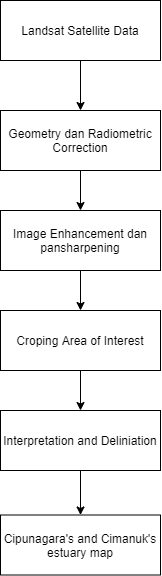

The diagram above was exported from draw.io. Its source (the exported page's mxGraphModel, read from the mxfile embedded in the PNG):
<mxGraphModel dx="1240" dy="661" grid="1" gridSize="10" guides="1" tooltips="1" connect="1" arrows="1" fold="1" page="1" pageScale="1" pageWidth="827" pageHeight="1169" math="0" shadow="0">
  <root>
    <mxCell id="WIyWlLk6GJQsqaUBKTNV-0" />
    <mxCell id="WIyWlLk6GJQsqaUBKTNV-1" parent="WIyWlLk6GJQsqaUBKTNV-0" />
    <mxCell id="wYMD-PBK1TFRiMNUAvpi-7" style="edgeStyle=orthogonalEdgeStyle;rounded=0;orthogonalLoop=1;jettySize=auto;html=1;exitX=0.5;exitY=1;exitDx=0;exitDy=0;" edge="1" parent="WIyWlLk6GJQsqaUBKTNV-1" source="wYMD-PBK1TFRiMNUAvpi-0" target="wYMD-PBK1TFRiMNUAvpi-1">
      <mxGeometry relative="1" as="geometry" />
    </mxCell>
    <mxCell id="wYMD-PBK1TFRiMNUAvpi-0" value="Landsat Satellite Data" style="rounded=0;whiteSpace=wrap;html=1;" vertex="1" parent="WIyWlLk6GJQsqaUBKTNV-1">
      <mxGeometry x="110" y="40" width="160" height="60" as="geometry" />
    </mxCell>
    <mxCell id="wYMD-PBK1TFRiMNUAvpi-9" style="edgeStyle=orthogonalEdgeStyle;rounded=0;orthogonalLoop=1;jettySize=auto;html=1;exitX=0.5;exitY=1;exitDx=0;exitDy=0;entryX=0.5;entryY=0;entryDx=0;entryDy=0;" edge="1" parent="WIyWlLk6GJQsqaUBKTNV-1" source="wYMD-PBK1TFRiMNUAvpi-1" target="wYMD-PBK1TFRiMNUAvpi-2">
      <mxGeometry relative="1" as="geometry" />
    </mxCell>
    <mxCell id="wYMD-PBK1TFRiMNUAvpi-1" value="Geometry dan Radiometric Correction" style="rounded=0;whiteSpace=wrap;html=1;" vertex="1" parent="WIyWlLk6GJQsqaUBKTNV-1">
      <mxGeometry x="110" y="150" width="160" height="60" as="geometry" />
    </mxCell>
    <mxCell id="wYMD-PBK1TFRiMNUAvpi-11" style="edgeStyle=orthogonalEdgeStyle;rounded=0;orthogonalLoop=1;jettySize=auto;html=1;exitX=0.5;exitY=1;exitDx=0;exitDy=0;entryX=0.5;entryY=0;entryDx=0;entryDy=0;" edge="1" parent="WIyWlLk6GJQsqaUBKTNV-1" source="wYMD-PBK1TFRiMNUAvpi-2" target="wYMD-PBK1TFRiMNUAvpi-3">
      <mxGeometry relative="1" as="geometry" />
    </mxCell>
    <mxCell id="wYMD-PBK1TFRiMNUAvpi-2" value="Image Enhancement dan pansharpening" style="rounded=0;whiteSpace=wrap;html=1;" vertex="1" parent="WIyWlLk6GJQsqaUBKTNV-1">
      <mxGeometry x="110" y="250" width="160" height="60" as="geometry" />
    </mxCell>
    <mxCell id="wYMD-PBK1TFRiMNUAvpi-17" style="edgeStyle=orthogonalEdgeStyle;rounded=0;orthogonalLoop=1;jettySize=auto;html=1;exitX=0.5;exitY=1;exitDx=0;exitDy=0;entryX=0.5;entryY=0;entryDx=0;entryDy=0;" edge="1" parent="WIyWlLk6GJQsqaUBKTNV-1" source="wYMD-PBK1TFRiMNUAvpi-3" target="wYMD-PBK1TFRiMNUAvpi-4">
      <mxGeometry relative="1" as="geometry" />
    </mxCell>
    <mxCell id="wYMD-PBK1TFRiMNUAvpi-3" value="Croping Area of Interest" style="rounded=0;whiteSpace=wrap;html=1;" vertex="1" parent="WIyWlLk6GJQsqaUBKTNV-1">
      <mxGeometry x="110" y="350" width="160" height="60" as="geometry" />
    </mxCell>
    <mxCell id="wYMD-PBK1TFRiMNUAvpi-22" style="edgeStyle=orthogonalEdgeStyle;rounded=0;orthogonalLoop=1;jettySize=auto;html=1;exitX=0.5;exitY=1;exitDx=0;exitDy=0;entryX=0.5;entryY=0;entryDx=0;entryDy=0;" edge="1" parent="WIyWlLk6GJQsqaUBKTNV-1" source="wYMD-PBK1TFRiMNUAvpi-4" target="wYMD-PBK1TFRiMNUAvpi-5">
      <mxGeometry relative="1" as="geometry" />
    </mxCell>
    <mxCell id="wYMD-PBK1TFRiMNUAvpi-4" value="Interpretation and Deliniation" style="rounded=0;whiteSpace=wrap;html=1;" vertex="1" parent="WIyWlLk6GJQsqaUBKTNV-1">
      <mxGeometry x="110" y="450" width="160" height="60" as="geometry" />
    </mxCell>
    <mxCell id="wYMD-PBK1TFRiMNUAvpi-5" value="Cipunagara's and Cimanuk's estuary map" style="rounded=0;whiteSpace=wrap;html=1;" vertex="1" parent="WIyWlLk6GJQsqaUBKTNV-1">
      <mxGeometry x="110" y="554.5" width="160" height="60" as="geometry" />
    </mxCell>
  </root>
</mxGraphModel>